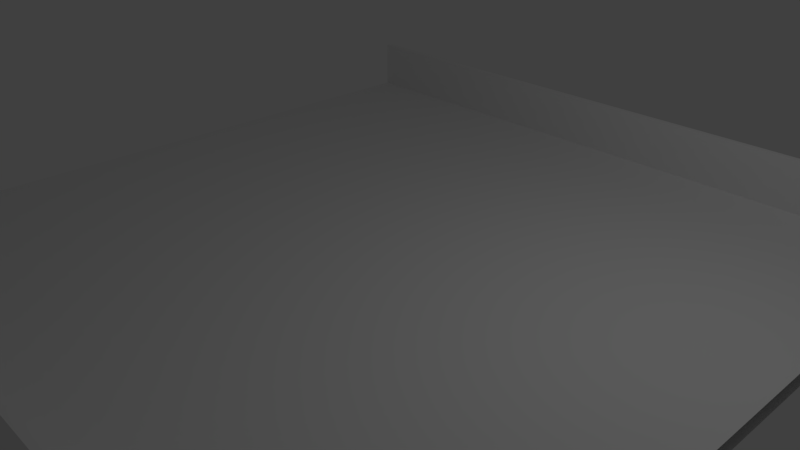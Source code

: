 # Source: RR_straight.blend  (saved by Blender 2.78.0; exported with 4.5.12 LTS)
import bpy
from mathutils import Matrix  # noqa: F401  (used for matrix-valued properties, if any)

bpy.ops.wm.read_factory_settings(use_empty=True)
scene = bpy.context.scene
scene.name = 'Scene'

# ---- collections
col_collection_1 = bpy.data.collections.new('Collection 1'); scene.collection.children.link(col_collection_1)

# ---- materials (node trees are filled in below, after node groups)
mat_sides_001 = bpy.data.materials.new('Sides.001')
mat_sides_001.alpha_threshold = 0.0
mat_sides_001.use_transparent_shadow = False
mat_sides_001.roughness = 0.5
mat_sides = bpy.data.materials.new('Sides')
mat_sides.alpha_threshold = 0.0
mat_sides.use_transparent_shadow = False
mat_sides.roughness = 0.5
mat_material = bpy.data.materials.new('Material')
mat_material.alpha_threshold = 0.0
mat_material.use_transparent_shadow = False
mat_material.roughness = 0.5
mat_material.line_color = (0.0, 0.0, 0.0, 1.0)

# ---- material node trees

# ---- world
world_world = bpy.data.worlds.new('World'); scene.world = world_world
world_world.color = (0.05088, 0.05088, 0.05088)
world_world.use_sun_shadow = False
world_world.sun_shadow_jitter_overblur = 0.0
world_world.cycles.sampling_method = 'MANUAL'

# ---- cameras
cam_camera = bpy.data.cameras.new('Camera')
cam_camera.clip_end = 100.0
cam_camera.lens = 35.0
cam_camera.sensor_width = 32.0
cam_camera.sensor_height = 18.0
cam_camera.ortho_scale = 7.314
cam_camera.dof.focus_distance = 0.0
cam_camera.dof.aperture_fstop = 128.0

# ---- lights
light_lamp = bpy.data.lights.new('Lamp', 'POINT')
light_lamp.transmission_factor = 0.0
light_lamp.cutoff_distance = 30.0
light_lamp.energy = 100.0
light_lamp.shadow_buffer_clip_start = 1.001
light_lamp.shadow_soft_size = 0.1
light_lamp.shadow_maximum_resolution = 0.006
light_lamp.use_absolute_resolution = True

# ---- meshes
me_cube_002 = bpy.data.meshes.new('Cube.002')
me_cube_002.from_pydata([(-1.0, -1.0, -1.0), (-1.0, -1.0, 1.0), (-1.0, 1.0, -1.0), (-1.0, 1.0, 1.0), (1.0, -1.0, -1.0), (1.0, -1.0, 1.0), (1.0, 1.0, -1.0), (1.0, 1.0, 1.0)], [], [(0, 1, 3, 2), (2, 3, 7, 6), (6, 7, 5, 4), (4, 5, 1, 0), (2, 6, 4, 0), (7, 3, 1, 5)])
me_cube_002.materials.append(mat_sides_001)
me_cube_002.use_remesh_preserve_volume = False
me_cube_002.use_remesh_preserve_attributes = False
me_cube_002.use_mirror_vertex_groups = False
me_cube_002.update()
me_cube_001 = bpy.data.meshes.new('Cube.001')
me_cube_001.from_pydata([(-1.0, -1.0, -1.0), (-1.0, -1.0, 1.0), (-1.0, 1.0, -1.0), (-1.0, 1.0, 1.0), (1.0, -1.0, -1.0), (1.0, -1.0, 1.0), (1.0, 1.0, -1.0), (1.0, 1.0, 1.0)], [], [(0, 1, 3, 2), (2, 3, 7, 6), (6, 7, 5, 4), (4, 5, 1, 0), (2, 6, 4, 0), (7, 3, 1, 5)])
me_cube_001.materials.append(mat_sides)
me_cube_001.use_remesh_preserve_volume = False
me_cube_001.use_remesh_preserve_attributes = False
me_cube_001.use_mirror_vertex_groups = False
me_cube_001.update()
me_cube = bpy.data.meshes.new('Cube')
me_cube.from_pydata([(1.0, 1.0, -1.0), (1.0, -1.0, -1.0), (-1.0, -1.0, -1.0), (-1.0, 1.0, -1.0), (1.0, 1.0, 1.0), (1.0, -1.0, 1.0), (-1.0, -1.0, 1.0), (-1.0, 1.0, 1.0)], [], [(0, 1, 2, 3), (4, 7, 6, 5), (1, 5, 6, 2), (4, 0, 3, 7)])
_uv = me_cube.uv_layers.new(name='UVMap')
_uv.uv.foreach_set('vector', [-0.0006832, -0.0005569, -0.0007895, 0.9994, 0.9992, 0.9995, 0.9993, -0.0004507, 0.001585, 0.007547, 0.9936, 0.008993, 0.9922, 1.001, 0.0001404, 0.9996, -0.01773, -1.01, 0.9823, -1.015, 0.9865, -0.01462, -0.01351, -0.01039, 0.773, 1.345, 0.7719, 0.3453, -0.2281, 0.3464, -0.227, 1.346])
me_cube.materials.append(mat_material)
me_cube.use_remesh_preserve_volume = False
me_cube.use_remesh_preserve_attributes = False
me_cube.use_mirror_vertex_groups = False
me_cube.update()

# ---- objects
ob_cube_002 = bpy.data.objects.new('Cube.002', me_cube_002)
ob_cube_001 = bpy.data.objects.new('Cube.001', me_cube_001)
ob_cube = bpy.data.objects.new('Cube', me_cube)
ob_lamp = bpy.data.objects.new('Lamp', light_lamp)
ob_camera = bpy.data.objects.new('Camera', cam_camera)

# ---- transforms, parenting, visibility, modifiers, constraints
ob_cube_002.location = (0.0001138, -4.961, 0.4621)
ob_cube_002.scale = (5.0, 0.04, 0.4)
ob_cube_002.lineart.crease_threshold = 0.0
ob_cube_001.location = (0.0001138, 4.96, 0.4621)
ob_cube_001.scale = (5.0, 0.04, 0.4)
ob_cube_001.lineart.crease_threshold = 0.0
_m = ob_cube_001.modifiers.new('Solidify', 'SOLIDIFY')
_m.nonmanifold_thickness_mode = 'FIXED'
_m.nonmanifold_merge_threshold = 0.0003
ob_cube.location = (0.0, 0.0, 0.0)
ob_cube.scale = (5.0, 5.0, 0.1)
ob_cube.lock_rotations_4d = False
ob_cube.empty_display_type = 'ARROWS'
ob_cube.lineart.crease_threshold = 0.0
_m = ob_cube.modifiers.new('Solidify', 'SOLIDIFY')
_m.nonmanifold_thickness_mode = 'FIXED'
_m.nonmanifold_merge_threshold = 0.0003
ob_lamp.location = (4.076, 1.005, 5.904)
ob_lamp.rotation_euler = (0.6503, 0.05522, 1.866)
ob_lamp.lock_rotations_4d = False
ob_lamp.empty_display_type = 'ARROWS'
ob_lamp.color = (0.0, 0.0, 0.0, 0.0)
ob_lamp.lineart.crease_threshold = 0.0
ob_camera.location = (7.481, -6.508, 5.344)
ob_camera.rotation_euler = (1.109, 0.0, 0.8149)
ob_camera.lock_rotations_4d = False
ob_camera.empty_display_type = 'ARROWS'
ob_camera.color = (0.0, 0.0, 0.0, 0.0)
ob_camera.display_type = 'WIRE'
ob_camera.lineart.crease_threshold = 0.0

# ---- collection membership
col_collection_1.objects.link(ob_cube_002)
col_collection_1.objects.link(ob_cube_001)
col_collection_1.objects.link(ob_cube)
col_collection_1.objects.link(ob_lamp)
col_collection_1.objects.link(ob_camera)

# ---- scene / render settings (as saved in the file)
scene.camera = ob_camera
scene.frame_start = 1; scene.frame_end = 250; scene.frame_set(0)
scene.render.engine = 'BLENDER_EEVEE_NEXT'
scene.render.resolution_percentage = 50
scene.render.dither_intensity = 0.0
scene.cycles.use_denoising = False
scene.cycles.samples = 128
scene.cycles.sampling_pattern = 'TABULATED_SOBOL'
scene.cycles.light_sampling_threshold = 0.0
scene.cycles.use_adaptive_sampling = False
scene.cycles.use_light_tree = False
scene.cycles.blur_glossy = 0.0
scene.cycles.sample_clamp_indirect = 0.0
scene.view_settings.view_transform = 'Standard'
bpy.context.view_layer.update()

